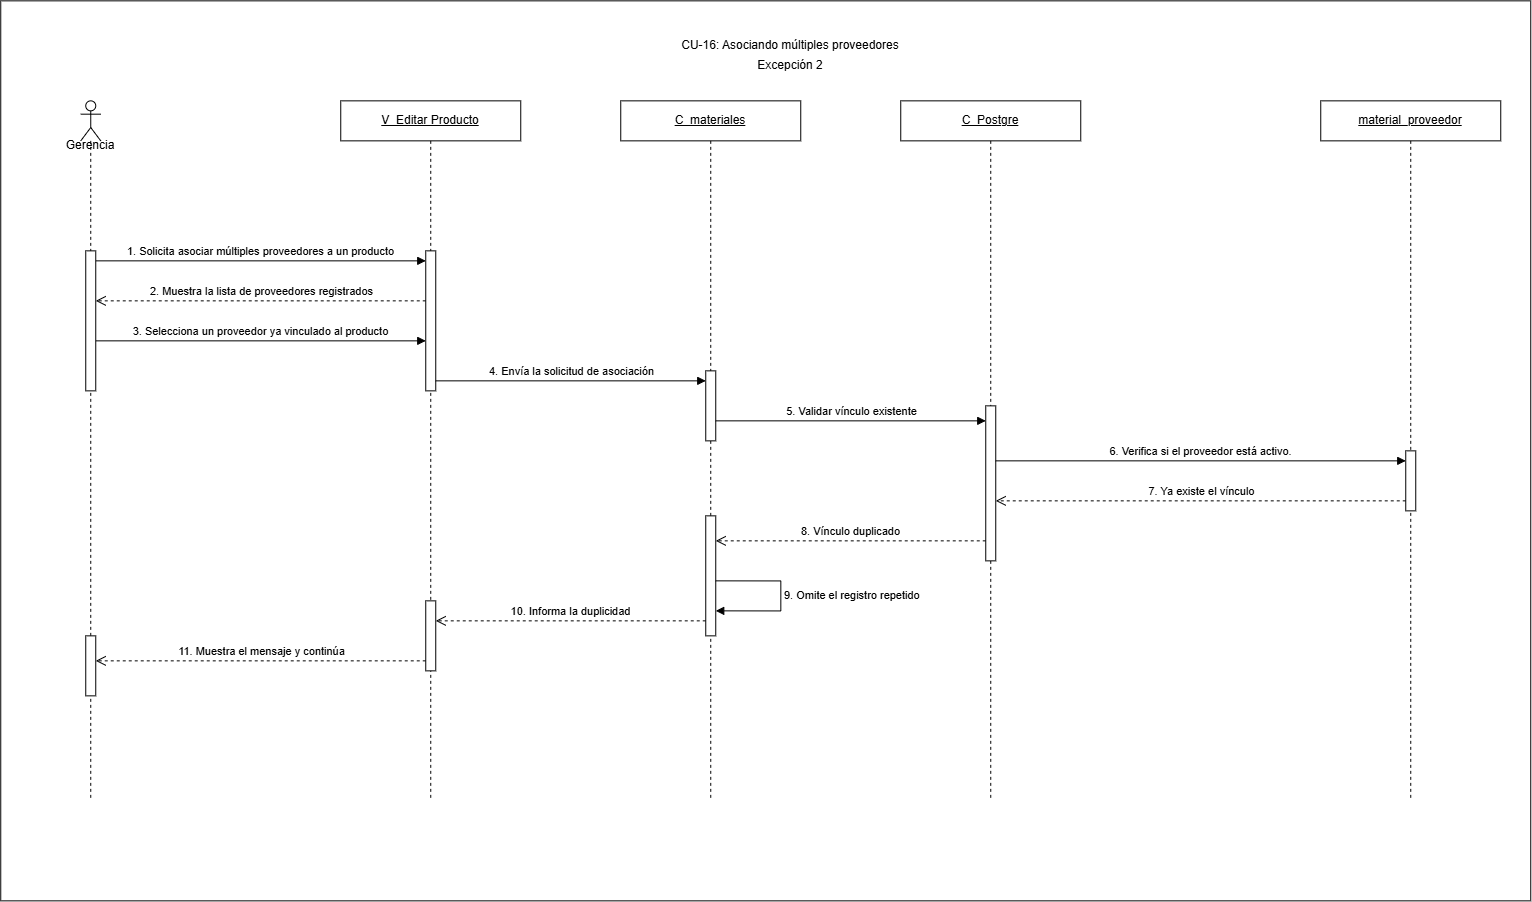

The diagram above was exported from draw.io. Its source (the exported page's mxGraphModel, read from the mxfile embedded in the PNG):
<mxGraphModel dx="1049" dy="917" grid="1" gridSize="10" guides="1" tooltips="1" connect="1" arrows="1" fold="1" page="1" pageScale="1" pageWidth="1550" pageHeight="840" math="0" shadow="0">
  <root>
    <mxCell id="0" />
    <mxCell id="1" parent="0" />
    <mxCell id="fAvaWjeYpK1l3fIJoKGE-1" parent="1" style="rounded=0;whiteSpace=wrap;html=1;" value="" vertex="1">
      <mxGeometry height="900" width="1530" x="40" y="20" as="geometry" />
    </mxCell>
    <mxCell id="cu16e2-lifeline-view" parent="1" style="shape=umlLifeline;perimeter=lifelinePerimeter;whiteSpace=wrap;html=1;container=1;dropTarget=0;collapsible=0;recursiveResize=0;outlineConnect=0;portConstraint=eastwest;" value="&lt;u&gt;V_Editar Producto&lt;/u&gt;" vertex="1">
      <mxGeometry height="700" width="180" x="380" y="120" as="geometry" />
    </mxCell>
    <mxCell id="cu16e2-lifeline-view-inner" parent="cu16e2-lifeline-view" style="html=1;points=[[0,0,0,0,5],[0,1,0,0,-5],[1,0,0,0,5],[1,1,0,0,-5]];perimeter=orthogonalPerimeter;outlineConnect=0;targetShapes=umlLifeline;portConstraint=eastwest;" value="" vertex="1">
      <mxGeometry height="140" width="10" x="85" y="150" as="geometry" />
    </mxCell>
    <mxCell id="izfIEq5Jvkx_BuIYq_Gu-2" parent="cu16e2-lifeline-view" style="html=1;points=[[0,0,0,0,5],[0,1,0,0,-5],[1,0,0,0,5],[1,1,0,0,-5]];perimeter=orthogonalPerimeter;outlineConnect=0;targetShapes=umlLifeline;portConstraint=eastwest;" value="" vertex="1">
      <mxGeometry height="70" width="10" x="85" y="500" as="geometry" />
    </mxCell>
    <mxCell id="cu16e2-lifeline-controller" parent="1" style="shape=umlLifeline;perimeter=lifelinePerimeter;whiteSpace=wrap;html=1;container=1;dropTarget=0;collapsible=0;recursiveResize=0;outlineConnect=0;portConstraint=eastwest;" value="&lt;u&gt;C_materiales&lt;/u&gt;" vertex="1">
      <mxGeometry height="700" width="180" x="660" y="120" as="geometry" />
    </mxCell>
    <mxCell id="cu16e2-lifeline-controller-inner" parent="cu16e2-lifeline-controller" style="html=1;points=[[0,0,0,0,5],[0,1,0,0,-5],[1,0,0,0,5],[1,1,0,0,-5]];perimeter=orthogonalPerimeter;outlineConnect=0;targetShapes=umlLifeline;portConstraint=eastwest;" value="" vertex="1">
      <mxGeometry height="70" width="10" x="85" y="270" as="geometry" />
    </mxCell>
    <mxCell id="izfIEq5Jvkx_BuIYq_Gu-1" parent="cu16e2-lifeline-controller" style="html=1;points=[[0,0,0,0,5],[0,1,0,0,-5],[1,0,0,0,5],[1,1,0,0,-5]];perimeter=orthogonalPerimeter;outlineConnect=0;targetShapes=umlLifeline;portConstraint=eastwest;" value="" vertex="1">
      <mxGeometry height="120" width="10" x="85" y="415" as="geometry" />
    </mxCell>
    <mxCell id="cu16e2-lifeline-db" parent="1" style="shape=umlLifeline;perimeter=lifelinePerimeter;whiteSpace=wrap;html=1;container=1;dropTarget=0;collapsible=0;recursiveResize=0;outlineConnect=0;portConstraint=eastwest;" value="&lt;u&gt;C_Postgre&lt;/u&gt;" vertex="1">
      <mxGeometry height="700" width="180" x="940" y="120" as="geometry" />
    </mxCell>
    <mxCell id="cu16e2-lifeline-db-inner" parent="cu16e2-lifeline-db" style="html=1;points=[[0,0,0,0,5],[0,1,0,0,-5],[1,0,0,0,5],[1,1,0,0,-5]];perimeter=orthogonalPerimeter;outlineConnect=0;targetShapes=umlLifeline;portConstraint=eastwest;" value="" vertex="1">
      <mxGeometry height="155" width="10" x="85" y="305" as="geometry" />
    </mxCell>
    <mxCell id="cu16e2-lifeline-entity" parent="1" style="shape=umlLifeline;perimeter=lifelinePerimeter;whiteSpace=wrap;html=1;container=1;dropTarget=0;collapsible=0;recursiveResize=0;outlineConnect=0;portConstraint=eastwest;" value="&lt;u&gt;material_proveedor&lt;/u&gt;" vertex="1">
      <mxGeometry height="700" width="180" x="1360" y="120" as="geometry" />
    </mxCell>
    <mxCell id="cu16e2-lifeline-entity-inner" parent="cu16e2-lifeline-entity" style="html=1;points=[[0,0,0,0,5],[0,1,0,0,-5],[1,0,0,0,5],[1,1,0,0,-5]];perimeter=orthogonalPerimeter;outlineConnect=0;targetShapes=umlLifeline;portConstraint=eastwest;" value="" vertex="1">
      <mxGeometry height="60" width="10" x="85" y="350" as="geometry" />
    </mxCell>
    <mxCell id="cu16e2-msg-1" edge="1" parent="1" style="html=1;verticalAlign=bottom;endArrow=block;curved=0;rounded=0;" value="1. Solicita asociar múltiples proveedores a un producto">
      <mxGeometry relative="1" as="geometry">
        <mxPoint x="135" y="280" as="sourcePoint" />
        <mxPoint x="465" y="280" as="targetPoint" />
      </mxGeometry>
    </mxCell>
    <mxCell id="cu16e2-msg-2" edge="1" parent="1" style="html=1;verticalAlign=bottom;endArrow=open;dashed=1;endSize=8;curved=0;rounded=0;" value="2. Muestra la lista de proveedores registrados">
      <mxGeometry relative="1" as="geometry">
        <mxPoint x="465" y="320" as="sourcePoint" />
        <mxPoint x="135" y="320" as="targetPoint" />
      </mxGeometry>
    </mxCell>
    <mxCell id="cu16e2-msg-3" edge="1" parent="1" style="html=1;verticalAlign=bottom;endArrow=block;curved=0;rounded=0;" value="3. Selecciona un proveedor ya vinculado al producto">
      <mxGeometry relative="1" as="geometry">
        <mxPoint x="135" y="360" as="sourcePoint" />
        <mxPoint x="465" y="360" as="targetPoint" />
      </mxGeometry>
    </mxCell>
    <mxCell id="cu16e2-msg-4" edge="1" parent="1" style="html=1;verticalAlign=bottom;endArrow=block;curved=0;rounded=0;" value="4. Envía la solicitud de asociación">
      <mxGeometry relative="1" as="geometry">
        <mxPoint x="475" y="400" as="sourcePoint" />
        <mxPoint x="745" y="400" as="targetPoint" />
      </mxGeometry>
    </mxCell>
    <mxCell id="cu16e2-msg-5" edge="1" parent="1" style="html=1;verticalAlign=bottom;endArrow=block;curved=0;rounded=0;" value="5. Validar vínculo existente">
      <mxGeometry relative="1" as="geometry">
        <mxPoint x="755" y="440" as="sourcePoint" />
        <mxPoint x="1025" y="440" as="targetPoint" />
      </mxGeometry>
    </mxCell>
    <mxCell id="cu16e2-msg-6" edge="1" parent="1" style="html=1;verticalAlign=bottom;endArrow=block;curved=0;rounded=0;" target="cu16e2-lifeline-entity-inner" value="6.&amp;nbsp;&lt;span style=&quot;background-color: light-dark(#ffffff, var(--ge-dark-color, #121212)); color: light-dark(rgb(0, 0, 0), rgb(255, 255, 255));&quot;&gt;Verifica si el proveedor está activo.&lt;/span&gt;">
      <mxGeometry relative="1" as="geometry">
        <mxPoint x="1035" y="480" as="sourcePoint" />
        <mxPoint x="1250" y="480" as="targetPoint" />
      </mxGeometry>
    </mxCell>
    <mxCell id="cu16e2-msg-7" edge="1" parent="1" source="cu16e2-lifeline-entity-inner" style="html=1;verticalAlign=bottom;endArrow=open;dashed=1;endSize=8;curved=0;rounded=0;" value="7. Ya existe el vínculo">
      <mxGeometry relative="1" as="geometry">
        <mxPoint x="1270" y="520" as="sourcePoint" />
        <mxPoint x="1035" y="520" as="targetPoint" />
      </mxGeometry>
    </mxCell>
    <mxCell id="cu16e2-msg-8" edge="1" parent="1" style="html=1;verticalAlign=bottom;endArrow=open;dashed=1;endSize=8;curved=0;rounded=0;" value="8. Vínculo duplicado">
      <mxGeometry relative="1" as="geometry">
        <mxPoint x="1025" y="560" as="sourcePoint" />
        <mxPoint x="755" y="560" as="targetPoint" />
      </mxGeometry>
    </mxCell>
    <mxCell id="cu16e2-msg-9" edge="1" parent="1" style="html=1;align=left;spacingLeft=2;endArrow=block;rounded=0;edgeStyle=orthogonalEdgeStyle;curved=0;" value="9. Omite el registro repetido">
      <mxGeometry relative="1" as="geometry">
        <Array as="points">
          <mxPoint x="820" y="600" />
          <mxPoint x="820" y="630" />
        </Array>
        <mxPoint x="755" y="600" as="sourcePoint" />
        <mxPoint x="755" y="630" as="targetPoint" />
      </mxGeometry>
    </mxCell>
    <mxCell id="cu16e2-msg-10" edge="1" parent="1" style="html=1;verticalAlign=bottom;endArrow=open;dashed=1;endSize=8;curved=0;rounded=0;" value="10. Informa la duplicidad">
      <mxGeometry relative="1" as="geometry">
        <mxPoint x="745" y="640" as="sourcePoint" />
        <mxPoint x="475" y="640" as="targetPoint" />
      </mxGeometry>
    </mxCell>
    <mxCell id="cu16e2-msg-11" edge="1" parent="1" style="html=1;verticalAlign=bottom;endArrow=open;dashed=1;endSize=8;curved=0;rounded=0;" value="11. Muestra el mensaje y continúa">
      <mxGeometry relative="1" as="geometry">
        <mxPoint x="465" y="680" as="sourcePoint" />
        <mxPoint x="135" y="680" as="targetPoint" />
      </mxGeometry>
    </mxCell>
    <mxCell id="PPegZA0fhNsFBtaygVoG-1" parent="1" style="text;html=1;whiteSpace=wrap;strokeColor=none;fillColor=none;align=center;verticalAlign=middle;rounded=0;" value="CU-16: Asociando múltiples proveedores" vertex="1">
      <mxGeometry height="30" width="420" x="620" y="50" as="geometry" />
    </mxCell>
    <mxCell id="PPegZA0fhNsFBtaygVoG-2" parent="1" style="text;html=1;whiteSpace=wrap;strokeColor=none;fillColor=none;align=center;verticalAlign=middle;rounded=0;" value="Excepción 2" vertex="1">
      <mxGeometry height="30" width="420" x="620" y="70" as="geometry" />
    </mxCell>
    <mxCell id="f-zYjcADkLpNNx6J0H_j-1" parent="1" style="shape=umlLifeline;perimeter=lifelinePerimeter;whiteSpace=wrap;html=1;container=1;dropTarget=0;collapsible=0;recursiveResize=0;outlineConnect=0;portConstraint=eastwest;newEdgeStyle={&quot;curved&quot;:0,&quot;rounded&quot;:0};participant=umlActor;" value="" vertex="1">
      <mxGeometry height="700" width="20" x="120" y="120" as="geometry" />
    </mxCell>
    <mxCell id="f-zYjcADkLpNNx6J0H_j-3" parent="f-zYjcADkLpNNx6J0H_j-1" style="html=1;points=[[0,0,0,0,5],[0,1,0,0,-5],[1,0,0,0,5],[1,1,0,0,-5]];perimeter=orthogonalPerimeter;outlineConnect=0;targetShapes=umlLifeline;portConstraint=eastwest;" value="" vertex="1">
      <mxGeometry height="140" width="10" x="5" y="150" as="geometry" />
    </mxCell>
    <mxCell id="f-zYjcADkLpNNx6J0H_j-4" parent="f-zYjcADkLpNNx6J0H_j-1" style="html=1;points=[[0,0,0,0,5],[0,1,0,0,-5],[1,0,0,0,5],[1,1,0,0,-5]];perimeter=orthogonalPerimeter;outlineConnect=0;targetShapes=umlLifeline;portConstraint=eastwest;" value="" vertex="1">
      <mxGeometry height="60" width="10" x="5" y="535" as="geometry" />
    </mxCell>
    <mxCell id="y2P4gUFr47-_5DmQzXme-1" parent="1" style="text;html=1;whiteSpace=wrap;strokeColor=none;fillColor=none;align=center;verticalAlign=middle;rounded=0;" value="G&lt;span style=&quot;background-color: transparent; color: light-dark(rgb(0, 0, 0), rgb(255, 255, 255));&quot;&gt;erencia&lt;/span&gt;" vertex="1">
      <mxGeometry height="30" width="60" x="100" y="150" as="geometry" />
    </mxCell>
  </root>
</mxGraphModel>